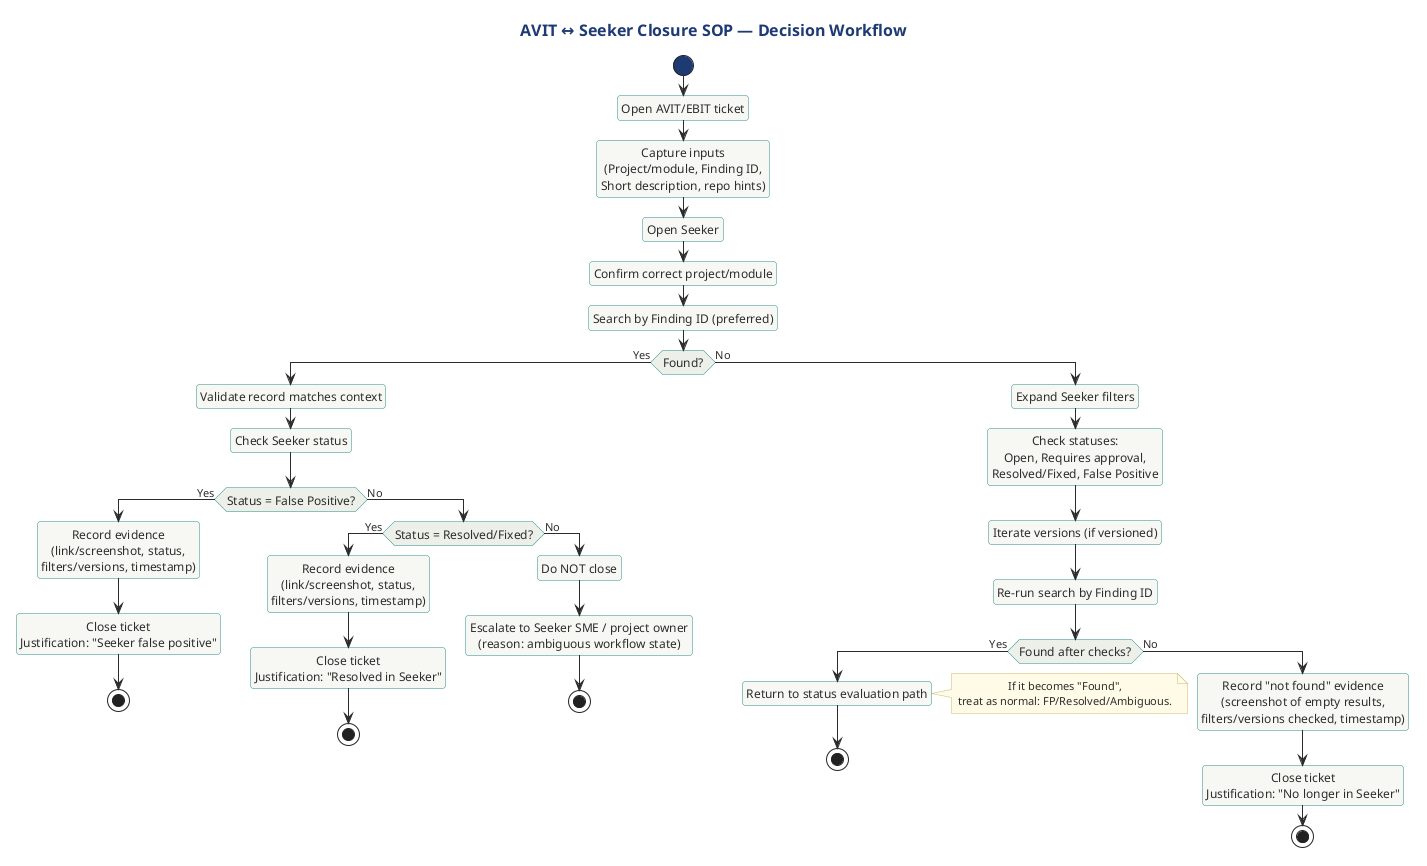

The diagram above was rendered by PlantUML. Its source (embedded in the PNG):
@startuml
' =====================================================================
' AVIT ↔ Seeker Closure — Decision Workflow (Activity)
' Audience: AppSec analysts
' Purpose: Provide the closure decision tree with explicit guardrails.
' =====================================================================

!include ../../../../../tooling/styles/plantuml/behavioral/activity-diagram-style.iuml

title AVIT ↔ Seeker Closure SOP — Decision Workflow

skinparam linetype ortho
skinparam NoteBackgroundColor #FFFBE6
skinparam NoteBorderColor #C7B96B
skinparam LegendBackgroundColor #FFFFFF
skinparam LegendBorderColor #B0B0B0

start

:Open AVIT/EBIT ticket;
:Capture inputs
(Project/module, Finding ID,
Short description, repo hints);

:Open Seeker;
:Confirm correct project/module;

:Search by Finding ID (preferred);
if (Found?) then (Yes)
  :Validate record matches context;
  :Check Seeker status;
  if (Status = False Positive?) then (Yes)
    :Record evidence
(link/screenshot, status,
filters/versions, timestamp);
    :Close ticket\nJustification: "Seeker false positive";
    stop
  else (No)
    if (Status = Resolved/Fixed?) then (Yes)
      :Record evidence
(link/screenshot, status,
filters/versions, timestamp);
      :Close ticket\nJustification: "Resolved in Seeker";
      stop
    else (No)
      :Do NOT close;
      :Escalate to Seeker SME / project owner\n(reason: ambiguous workflow state);
      stop
    endif
  endif
else (No)
  :Expand Seeker filters;
  :Check statuses:\nOpen, Requires approval,\nResolved/Fixed, False Positive;
  :Iterate versions (if versioned);
  :Re-run search by Finding ID;
  if (Found after checks?) then (Yes)
    :Return to status evaluation path;
    note right
      If it becomes "Found",
      treat as normal: FP/Resolved/Ambiguous.
    end note
    stop
  else (No)
    :Record "not found" evidence
(screenshot of empty results,
filters/versions checked, timestamp);
    :Close ticket\nJustification: "No longer in Seeker";
    stop
  endif
endif

@enduml